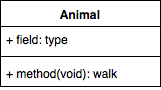

The diagram above was exported from draw.io. Its source (the exported page's mxGraphModel, read from the mxfile embedded in the PNG):
<mxGraphModel dx="790" dy="463" grid="1" gridSize="10" guides="1" tooltips="1" connect="1" arrows="1" fold="1" page="1" pageScale="1" pageWidth="850" pageHeight="1100" background="#ffffff" math="0" shadow="0">
  <root>
    <mxCell id="0" />
    <mxCell id="1" parent="0" />
    <mxCell id="6" value="Animal" style="swimlane;fontStyle=1;align=center;verticalAlign=top;childLayout=stackLayout;horizontal=1;startSize=26;horizontalStack=0;resizeParent=1;resizeParentMax=0;resizeLast=0;collapsible=1;marginBottom=0;swimlaneFillColor=#ffffff;" vertex="1" parent="1">
      <mxGeometry x="220" y="119" width="160" height="86" as="geometry" />
    </mxCell>
    <mxCell id="7" value="+ field: type" style="text;strokeColor=none;fillColor=none;align=left;verticalAlign=top;spacingLeft=4;spacingRight=4;overflow=hidden;rotatable=0;points=[[0,0.5],[1,0.5]];portConstraint=eastwest;" vertex="1" parent="6">
      <mxGeometry y="26" width="160" height="26" as="geometry" />
    </mxCell>
    <mxCell id="8" value="" style="line;strokeWidth=1;fillColor=none;align=left;verticalAlign=middle;spacingTop=-1;spacingLeft=3;spacingRight=3;rotatable=0;labelPosition=right;points=[];portConstraint=eastwest;" vertex="1" parent="6">
      <mxGeometry y="52" width="160" height="8" as="geometry" />
    </mxCell>
    <mxCell id="9" value="+ method(void): walk" style="text;strokeColor=none;fillColor=none;align=left;verticalAlign=top;spacingLeft=4;spacingRight=4;overflow=hidden;rotatable=0;points=[[0,0.5],[1,0.5]];portConstraint=eastwest;" vertex="1" parent="6">
      <mxGeometry y="60" width="160" height="26" as="geometry" />
    </mxCell>
  </root>
</mxGraphModel>